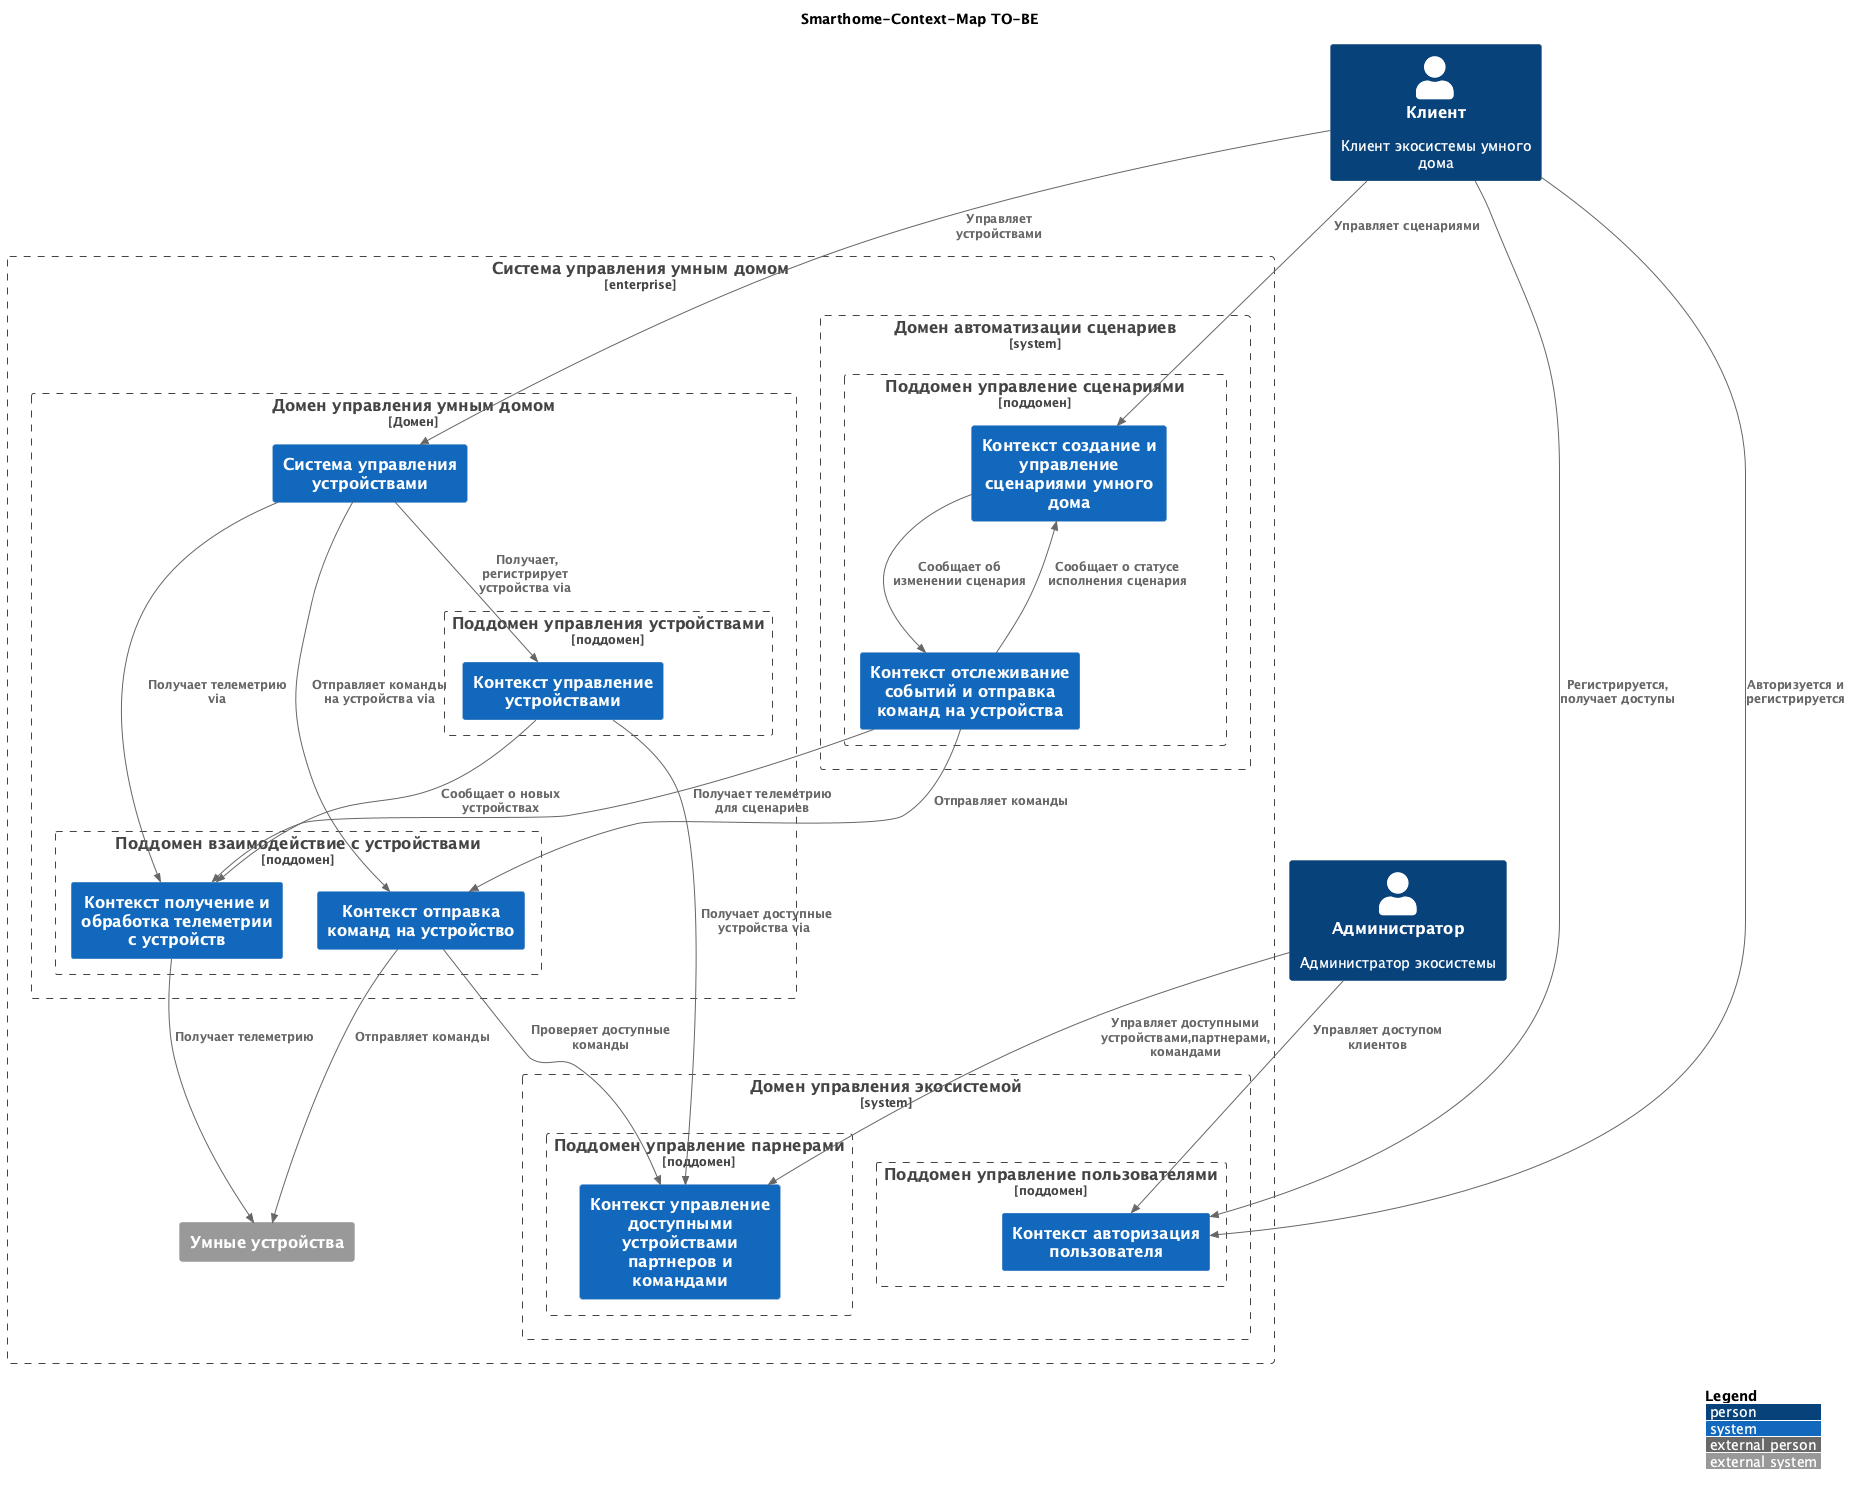

The diagram above was rendered by PlantUML. Its source (embedded in the PNG):
@startuml Smarthome-Context-Map
!include https://raw.githubusercontent.com/plantuml-stdlib/C4-PlantUML/master/C4_Context.puml
' uncomment the following line and comment the first to use locally
' !include C4_Context.puml

LAYOUT_TOP_DOWN()
' LAYOUT_AS_SKETCH()
LAYOUT_WITH_LEGEND()

title Smarthome-Context-Map TO-BE

Person(user, "Клиент", "Клиент экосистемы умного дома")
Person(admin, "Администратор", "Администратор экосистемы")

Enterprise_Boundary(c0, "Система управления умным домом") {
    Boundary(smart_home_manage_b, $type="Домен", "Домен управления умным домом") {
        System(smart_home_manage, "Система управления устройствами")
        Boundary(sensors_manage_b, $type="поддомен", "Поддомен управления устройствами"){
            System(sensors_manage_с, "Контекст управление устройствами")
        }
        Boundary(sensors_monitoring_b, $type="поддомен", "Поддомен взаимодействие с устройствами"){
            System(sensors_monitoring_c, "Контекст получение и обработка телеметрии с устройств")
            System(sensors_command_с, "Контекст отправка команд на устройство")
        }
    }
    System_Boundary(scenario_b, "Домен автоматизации сценариев") {
        Boundary(scenario_manage_b, $type="поддомен", "Поддомен управление сценариями"){
            System(scenario_manage_c, "Контекст создание и управление сценариями умного дома")
            System(scenario_event_monitoring_c, "Контекст отслеживание событий и отправка команд на устройства")
        }
    }

    System_Boundary(system_manage_b, "Домен управления экосистемой") {
        Boundary(partners_manage_b, $type="поддомен", "Поддомен управление парнерами"){
            System(partners_manage_c, "Контекст управление доступными устройствами партнеров и командами ")
        }
        Boundary(user_manage_b, $type="поддомен","Поддомен управление пользователями"){
            System(user_manage_c, "Контекст авторизация пользователя")
        }

    }
    System_Ext(sensor, "Умные устройства")
}

Rel(user,smart_home_manage, "Управляет устройствами")
Rel(user, user_manage_c, "Авторизуется и регистрируется")

Rel(smart_home_manage, sensors_manage_с, " Получает, регистрирует устройства via")
Rel(smart_home_manage, sensors_monitoring_c, "Получает телеметрию via")
Rel(smart_home_manage, sensors_command_с, "Отправляет команды на устройства via")

Rel(sensors_manage_с, partners_manage_c, " Получает доступные устройства via")
Rel(sensors_manage_с, sensors_monitoring_c, "Сообщает о новых устройствах")

Rel(sensors_monitoring_c, sensor, "Получает телеметрию")
' Rel(sensors_monitoring_c, scenario_event_monitoring_c, "Передает телеметрию для сценариев")

Rel(sensors_command_с, sensor, "Отправляет команды")
Rel(sensors_command_с, partners_manage_c, "Проверяет доступные команды")

Rel(user,scenario_manage_c, "Управляет сценариями")
' систем управления сценариями получает статус исполнения сценариев

Rel(scenario_manage_c,scenario_event_monitoring_c, "Сообщает об изменении сценария")

Rel(scenario_event_monitoring_c, sensors_monitoring_c, "Получает телеметрию для сценариев")
' или напрямую с датчика? 
Rel(scenario_event_monitoring_c, sensors_command_с, "Отправляет команды")
Rel(scenario_event_monitoring_c, scenario_manage_c, "Сообщает о статусе исполнения сценария")

Rel(admin, partners_manage_c, "Управляет доступными устройствами,партнерами, командами")
Rel(admin, user_manage_c, "Управляет доступом клиентов")
Rel(user, user_manage_c, "Регистрируется, получает доступы")
@enduml